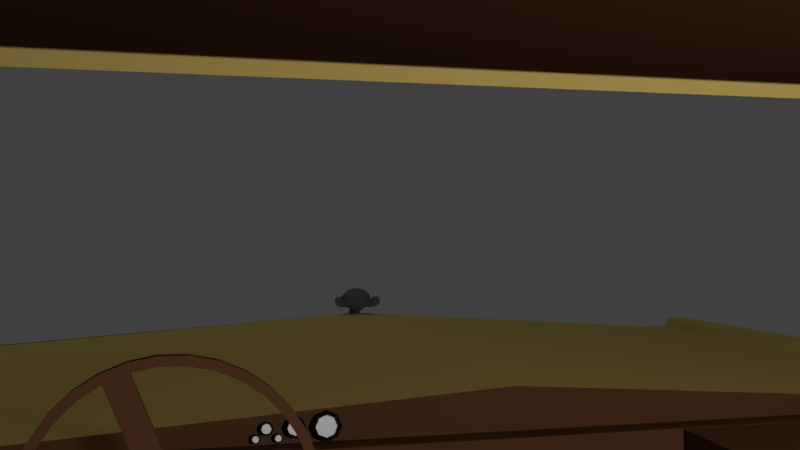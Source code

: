 # Source: car.blend  (saved by Blender 2.79.0; exported with 4.5.12 LTS)
import bpy
from mathutils import Matrix  # noqa: F401  (used for matrix-valued properties, if any)

bpy.ops.wm.read_factory_settings(use_empty=True)
scene = bpy.context.scene
scene.name = 'Scene'

# ---- collections
col_collection_1 = bpy.data.collections.new('Collection 1'); scene.collection.children.link(col_collection_1)

# ---- materials (node trees are filled in below, after node groups)
mat_neatomosquito = bpy.data.materials.new('neatomosquito')
mat_neatomosquito.alpha_threshold = 0.0
mat_neatomosquito.diffuse_color = (0.06125, 0.06125, 0.06125, 1.0)
mat_neatomosquito.roughness = 0.5
mat_coolbeans = bpy.data.materials.new('Coolbeans')
mat_coolbeans.alpha_threshold = 0.0
mat_coolbeans.diffuse_color = (0.09084, 0.09084, 0.09084, 1.0)
mat_coolbeans.roughness = 0.5
mat_yellow = bpy.data.materials.new('yellow')
mat_yellow.alpha_threshold = 0.0
mat_yellow.diffuse_color = (0.4287, 0.3095, 0.08866, 1.0)
mat_yellow.roughness = 0.5
mat_black = bpy.data.materials.new('black')
mat_black.alpha_threshold = 0.0
mat_black.diffuse_color = (0.02315, 0.02315, 0.02315, 1.0)
mat_black.roughness = 0.5
mat_leather = bpy.data.materials.new('Leather')
mat_leather.alpha_threshold = 0.0
mat_leather.diffuse_color = (0.08438, 0.03689, 0.01764, 1.0)
mat_leather.roughness = 0.5
mat_gunmetal = bpy.data.materials.new('gunmetal')
mat_gunmetal.alpha_threshold = 0.0
mat_gunmetal.diffuse_color = (0.09084, 0.09084, 0.09084, 1.0)
mat_gunmetal.roughness = 0.5
mat_white = bpy.data.materials.new('white')
mat_white.alpha_threshold = 0.0
mat_white.roughness = 0.5

# ---- material node trees
mat_neatomosquito.use_nodes = True; mat_neatomosquito.node_tree.nodes.clear()
_N = mat_neatomosquito.node_tree.nodes; _L = mat_neatomosquito.node_tree.links
n0 = _N.new('ShaderNodeOutputMaterial'); n0.name = 'Material Output'; n0.location = (300, 300)
n1 = _N.new('ShaderNodeBsdfDiffuse'); n1.name = 'Diffuse BSDF'; n1.location = (10, 300)
n1.inputs[0].default_value = (0.06072, 0.06072, 0.06072, 1.0)
_L.new(n1.outputs[0], n0.inputs[0])
n0.is_active_output = True
mat_coolbeans.use_nodes = True; mat_coolbeans.node_tree.nodes.clear()
_N = mat_coolbeans.node_tree.nodes; _L = mat_coolbeans.node_tree.links
n0 = _N.new('ShaderNodeOutputMaterial'); n0.name = 'Material Output'; n0.location = (300, 300)
n1 = _N.new('ShaderNodeBsdfDiffuse'); n1.name = 'Diffuse BSDF'; n1.location = (10, 300)
n1.inputs[0].default_value = (0.09084, 0.09084, 0.09084, 1.0)
_L.new(n1.outputs[0], n0.inputs[0])
n0.is_active_output = True
mat_yellow.use_nodes = True; mat_yellow.node_tree.nodes.clear()
_N = mat_yellow.node_tree.nodes; _L = mat_yellow.node_tree.links
n0 = _N.new('ShaderNodeOutputMaterial'); n0.name = 'Material Output'; n0.location = (300, 300)
n1 = _N.new('ShaderNodeBsdfDiffuse'); n1.name = 'Diffuse BSDF'; n1.location = (10, 300)
n1.inputs[0].default_value = (0.4292, 0.3087, 0.08928, 1.0)
_L.new(n1.outputs[0], n0.inputs[0])
n0.is_active_output = True
mat_black.use_nodes = True; mat_black.node_tree.nodes.clear()
_N = mat_black.node_tree.nodes; _L = mat_black.node_tree.links
n0 = _N.new('ShaderNodeOutputMaterial'); n0.name = 'Material Output'; n0.location = (300, 300)
n1 = _N.new('ShaderNodeBsdfAnisotropic'); n1.name = 'Glossy BSDF'; n1.location = (10, 300)
n1.distribution = 'GGX'
n1.inputs[0].default_value = (0.02365, 0.02365, 0.02365, 1.0)
n1.inputs[1].default_value = 1.0
_L.new(n1.outputs[0], n0.inputs[0])
n0.is_active_output = True
mat_leather.use_nodes = True; mat_leather.node_tree.nodes.clear()
_N = mat_leather.node_tree.nodes; _L = mat_leather.node_tree.links
n0 = _N.new('ShaderNodeOutputMaterial'); n0.name = 'Material Output'; n0.location = (300, 300)
n1 = _N.new('ShaderNodeBsdfDiffuse'); n1.name = 'Diffuse BSDF'; n1.location = (10, 300)
n1.inputs[0].default_value = (0.08353, 0.03754, 0.01789, 1.0)
_L.new(n1.outputs[0], n0.inputs[0])
n0.is_active_output = True
mat_gunmetal.use_nodes = True; mat_gunmetal.node_tree.nodes.clear()
_N = mat_gunmetal.node_tree.nodes; _L = mat_gunmetal.node_tree.links
n0 = _N.new('ShaderNodeOutputMaterial'); n0.name = 'Material Output'; n0.location = (300, 300)
n1 = _N.new('ShaderNodeBsdfDiffuse'); n1.name = 'Diffuse BSDF'; n1.location = (10, 300)
n1.inputs[0].default_value = (0.09084, 0.09084, 0.09084, 1.0)
_L.new(n1.outputs[0], n0.inputs[0])
n0.is_active_output = True
mat_white.use_nodes = True; mat_white.node_tree.nodes.clear()
_N = mat_white.node_tree.nodes; _L = mat_white.node_tree.links
n0 = _N.new('ShaderNodeOutputMaterial'); n0.name = 'Material Output'; n0.location = (300, 300)
n1 = _N.new('ShaderNodeBsdfDiffuse'); n1.name = 'Diffuse BSDF'; n1.location = (10, 300)
_L.new(n1.outputs[0], n0.inputs[0])
n0.is_active_output = True

# ---- world
world_world = bpy.data.worlds.new('World'); scene.world = world_world
world_world.color = (0.05088, 0.05088, 0.05088)
world_world.use_sun_shadow = False
world_world.sun_shadow_jitter_overblur = 0.0
world_world.cycles.sampling_method = 'MANUAL'

# ---- cameras
cam_camera = bpy.data.cameras.new('Camera')
cam_camera.clip_end = 100.0
cam_camera.lens = 35.0
cam_camera.sensor_width = 32.0
cam_camera.sensor_height = 18.0
cam_camera.ortho_scale = 7.314
cam_camera.dof.focus_distance = 0.0

# ---- lights
light_point = bpy.data.lights.new('Point', 'POINT')
light_point.transmission_factor = 0.0
light_point.energy = 100.0
light_point.shadow_buffer_clip_start = 0.5
light_point.shadow_soft_size = 0.1
light_point.shadow_maximum_resolution = 0.006
light_point.use_absolute_resolution = True
light_lamp = bpy.data.lights.new('Lamp', 'POINT')
light_lamp.transmission_factor = 0.0
light_lamp.cutoff_distance = 30.0
light_lamp.energy = 100.0
light_lamp.shadow_buffer_clip_start = 1.001
light_lamp.shadow_soft_size = 0.1
light_lamp.shadow_maximum_resolution = 0.006
light_lamp.use_absolute_resolution = True

# ---- meshes
me_cube_002 = bpy.data.meshes.new('Cube.002')
me_cube_002.from_pydata([(-0.3801, -0.3801, -1.76), (-0.3801, -0.3801, 1.76), (-0.3801, 0.3801, -1.76), (-0.3801, 0.3801, 1.76), (0.3801, -0.3801, -1.76), (0.3801, -0.3801, 1.76), (0.3801, 0.3801, -1.76), (0.3801, 0.3801, 1.76)], [], [(0, 1, 3, 2), (2, 3, 7, 6), (6, 7, 5, 4), (4, 5, 1, 0), (2, 6, 4, 0), (7, 3, 1, 5)])
me_cube_002.materials.append(mat_neatomosquito)
me_cube_002.use_remesh_preserve_volume = False
me_cube_002.use_remesh_preserve_attributes = False
me_cube_002.use_mirror_vertex_groups = False
me_cube_002.update()
me_suzanne = bpy.data.meshes.new('Suzanne')
me_suzanne.from_pydata([(0.5278, -0.7656, -0.2154), (-0.3472, -0.7656, -0.2154), (0.5903, -0.6875, -0.2857), (-0.4097, -0.6875, -0.2857), (0.6372, -0.5781, -0.3247), (-0.4565, -0.5781, -0.3247), (0.4419, -0.6172, -0.4029), (-0.2612, -0.6172, -0.4029), (0.4419, -0.7188, -0.3482), (-0.2612, -0.7188, -0.3482), (0.4419, -0.7812, -0.2466), (-0.2612, -0.7812, -0.2466), (0.3638, -0.7969, -0.2154), (-0.1831, -0.7969, -0.2154), (0.2935, -0.7422, -0.2857), (-0.1128, -0.7422, -0.2857), (0.2466, -0.6484, -0.3247), (-0.06591, -0.6484, -0.3247), (0.1685, -0.6562, -0.1372), (0.01221, -0.6562, -0.1372), (0.231, -0.7422, -0.1372), (-0.05029, -0.7422, -0.1372), (0.3325, -0.7969, -0.1372), (-0.1519, -0.7969, -0.1372), (0.3638, -0.7969, -0.05129), (-0.1831, -0.7969, -0.05129), (0.2935, -0.7422, 0.01121), (-0.1128, -0.7422, 0.01121), (0.2466, -0.6484, 0.05808), (-0.06591, -0.6484, 0.05808), (0.4419, -0.6172, 0.1362), (-0.2612, -0.6172, 0.1362), (0.4419, -0.7188, 0.07371), (-0.2612, -0.7188, 0.07371), (0.4419, -0.7812, -0.02004), (-0.2612, -0.7812, -0.02004), (0.5278, -0.7656, -0.05129), (-0.3472, -0.7656, -0.05129), (0.5903, -0.6875, 0.01121), (-0.4097, -0.6875, 0.01121), (0.6372, -0.5781, 0.05808), (-0.4565, -0.5781, 0.05808), (0.7153, -0.5625, -0.1372), (-0.5347, -0.5625, -0.1372), (0.6528, -0.6719, -0.1372), (-0.4722, -0.6719, -0.1372), (0.5591, -0.7578, -0.1372), (-0.3784, -0.7578, -0.1372), (0.5669, -0.7734, -0.1372), (-0.3862, -0.7734, -0.1372), (0.5356, -0.7812, -0.04348), (-0.355, -0.7812, -0.04348), (0.4419, -0.8047, -0.004416), (-0.2612, -0.8047, -0.004416), (0.356, -0.8203, -0.04348), (-0.1753, -0.8203, -0.04348), (0.3169, -0.8203, -0.1372), (-0.1362, -0.8203, -0.1372), (0.356, -0.8203, -0.2232), (-0.1753, -0.8203, -0.2232), (0.4419, -0.8281, -0.1372), (-0.2612, -0.8281, -0.1372), (0.4419, -0.8047, -0.2622), (-0.2612, -0.8047, -0.2622), (0.5356, -0.7812, -0.2232), (-0.355, -0.7812, -0.2232), (0.09034, -0.7422, 0.05027), (0.09034, -0.8203, -0.02785), (0.09034, -0.7344, -1.059), (0.09034, -0.7812, -0.6997), (0.09034, -0.7969, -0.5669), (0.09034, -0.7188, -1.153), (0.09034, -0.6016, 0.02683), (0.09034, -0.5703, 0.1909), (0.09034, 0.5469, 0.519), (0.09034, 0.8516, 0.1831), (0.09034, 0.8281, -0.3091), (0.09034, 0.3516, -0.7622), (0.2935, -0.5625, -0.5669), (-0.1128, -0.5625, -0.5669), (0.4028, -0.5703, -0.8169), (-0.2222, -0.5703, -0.8169), (0.4419, -0.5703, -1.075), (-0.2612, -0.5703, -1.075), (0.4575, -0.5312, -1.27), (-0.2769, -0.5312, -1.27), (0.4185, -0.5234, -1.325), (-0.2378, -0.5234, -1.325), (0.27, -0.5547, -1.348), (-0.08935, -0.5547, -1.348), (0.09034, -0.5781, -1.364), (0.5278, -0.5312, -0.52), (-0.3472, -0.5312, -0.52), (0.7231, -0.5391, -0.4185), (-0.5425, -0.5391, -0.4185), (0.9185, -0.4453, -0.231), (-0.7378, -0.4453, -0.231), (0.9497, -0.5938, 0.05027), (-0.769, -0.5938, 0.05027), (0.8013, -0.625, 0.105), (-0.6206, -0.625, 0.105), (0.5825, -0.6875, 0.2221), (-0.4019, -0.6875, 0.2221), (0.4106, -0.7344, 0.3784), (-0.23, -0.7344, 0.3784), (0.2466, -0.7578, 0.3393), (-0.06591, -0.7578, 0.3393), (0.1528, -0.75, 0.1128), (0.02784, -0.75, 0.1128), (0.2544, -0.7734, 0.03465), (-0.07373, -0.7734, 0.03465), (0.2153, -0.7656, -0.07473), (-0.03466, -0.7656, -0.07473), (0.2935, -0.7422, -0.2857), (-0.1128, -0.7422, -0.2857), (0.4653, -0.7031, -0.3638), (-0.2847, -0.7031, -0.3638), (0.5825, -0.6719, -0.3169), (-0.4019, -0.6719, -0.3169), (0.7153, -0.6484, -0.1919), (-0.5347, -0.6484, -0.1919), (0.731, -0.6484, -0.08254), (-0.5503, -0.6484, -0.08254), (0.6919, -0.6641, -0.004416), (-0.5112, -0.6641, -0.004416), (0.52, -0.7188, 0.05808), (-0.3394, -0.7188, 0.05808), (0.3403, -0.7578, 0.08933), (-0.1597, -0.7578, 0.08933), (0.09034, -0.7344, -1.145), (0.1997, -0.7344, -1.098), (-0.01904, -0.7344, -1.098), (0.2075, -0.7109, -1.215), (-0.02685, -0.7109, -1.215), (0.1528, -0.6953, -1.262), (0.02784, -0.6953, -1.262), (0.09034, -0.6875, -1.27), (0.09034, -0.75, -0.5747), (0.09034, -0.7422, -0.52), (0.1919, -0.7422, -0.5279), (-0.01123, -0.7422, -0.5279), (0.2153, -0.75, -0.606), (-0.03466, -0.75, -0.606), (0.1763, -0.7422, -0.6685), (0.0044, -0.7422, -0.6685), (0.4888, -0.6719, -0.4263), (-0.3081, -0.6719, -0.4263), (0.7075, -0.625, -0.3247), (-0.5269, -0.625, -0.3247), (0.8169, -0.6016, -0.1763), (-0.6362, -0.6016, -0.1763), (0.8325, -0.6562, -0.004416), (-0.6519, -0.6562, -0.004416), (0.7778, -0.7266, 0.03465), (-0.5972, -0.7266, 0.03465), (0.5278, -0.7969, 0.1675), (-0.3472, -0.7969, 0.1675), (0.4028, -0.8359, 0.2612), (-0.2222, -0.8359, 0.2612), (0.2935, -0.8516, 0.2378), (-0.1128, -0.8516, 0.2378), (0.1919, -0.8438, 0.05027), (-0.01123, -0.8438, 0.05027), (0.2153, -0.8125, -0.481), (-0.03466, -0.8125, -0.481), (0.3013, -0.7109, -0.8247), (-0.1206, -0.7109, -0.8247), (0.3403, -0.6875, -1.083), (-0.1597, -0.6875, -1.083), (0.356, -0.6641, -1.2), (-0.1753, -0.6641, -1.2), (0.3247, -0.6328, -1.293), (-0.144, -0.6328, -1.293), (0.2544, -0.6328, -1.309), (-0.07373, -0.6328, -1.309), (0.09034, -0.6406, -1.325), (0.09034, -0.7266, -0.3325), (0.09034, -0.7656, -0.1685), (0.4185, -0.7422, 0.09715), (-0.2378, -0.7422, 0.09715), (0.2544, -0.75, -0.2388), (-0.07373, -0.75, -0.2388), (0.2231, -0.7578, -0.1685), (-0.04248, -0.7578, -0.1685), (0.2075, -0.7344, -1.067), (-0.02685, -0.7344, -1.067), (0.1685, -0.75, -0.8247), (0.01221, -0.75, -0.8247), (0.09034, -0.75, -0.8247), (0.09034, -0.7422, -0.7075), (0.1841, -0.7812, -0.6529), (-0.003413, -0.7812, -0.6529), (0.2231, -0.7969, -0.606), (-0.04248, -0.7969, -0.606), (0.1997, -0.7812, -0.5122), (-0.01904, -0.7812, -0.5122), (0.1294, -0.7812, -0.5044), (0.05127, -0.7812, -0.5044), (0.09034, -0.8281, -0.5825), (0.1372, -0.8125, -0.5279), (0.04346, -0.8125, -0.5279), (0.1841, -0.8125, -0.5357), (-0.003413, -0.8125, -0.5357), (0.1997, -0.8281, -0.606), (-0.01904, -0.8281, -0.606), (0.1685, -0.8047, -0.6294), (0.01221, -0.8047, -0.6294), (0.09034, -0.8047, -0.6685), (0.3481, -0.5547, -0.6919), (-0.1675, -0.5547, -0.6919), (0.2544, -0.7109, -0.6216), (-0.07373, -0.7109, -0.6216), (0.27, -0.7109, -0.6919), (-0.08935, -0.7109, -0.6919), (0.3247, -0.5547, -0.6294), (-0.144, -0.5547, -0.6294), (0.09034, -0.6875, -1.254), (0.1372, -0.6875, -1.247), (0.04346, -0.6875, -1.247), (0.1841, -0.7109, -1.2), (-0.003413, -0.7109, -1.2), (0.1841, -0.7266, -1.122), (-0.003413, -0.7266, -1.122), (0.09034, -0.6562, -1.161), (0.1841, -0.6641, -1.129), (-0.003413, -0.6641, -1.129), (0.1841, -0.6406, -1.192), (-0.003413, -0.6406, -1.192), (0.1372, -0.6328, -1.231), (0.04346, -0.6328, -1.231), (0.09034, -0.6328, -1.239), (0.2622, -0.7812, -0.1607), (-0.08154, -0.7812, -0.1607), (0.2778, -0.7734, -0.2232), (-0.09716, -0.7734, -0.2232), (0.4263, -0.7578, 0.05027), (-0.2456, -0.7578, 0.05027), (0.3638, -0.7734, 0.04246), (-0.1831, -0.7734, 0.04246), (0.5122, -0.7734, 0.01902), (-0.3315, -0.7734, 0.01902), (0.6528, -0.6953, -0.02785), (-0.4722, -0.6953, -0.02785), (0.6763, -0.6875, -0.09035), (-0.4956, -0.6875, -0.09035), (0.6685, -0.6797, -0.1841), (-0.4878, -0.6797, -0.1841), (0.5669, -0.7188, -0.2779), (-0.3862, -0.7188, -0.2779), (0.4653, -0.7422, -0.3169), (-0.2847, -0.7422, -0.3169), (0.3169, -0.7812, -0.27), (-0.1362, -0.7812, -0.27), (0.27, -0.7812, -0.08254), (-0.08935, -0.7812, -0.08254), (0.3013, -0.7812, -0.004416), (-0.1206, -0.7812, -0.004416), (0.3247, -0.7578, -0.02004), (-0.144, -0.7578, -0.02004), (0.2856, -0.7578, -0.08254), (-0.105, -0.7578, -0.08254), (0.3325, -0.7578, -0.2544), (-0.1519, -0.7578, -0.2544), (0.4653, -0.7266, -0.2935), (-0.2847, -0.7266, -0.2935), (0.5513, -0.7031, -0.2622), (-0.3706, -0.7031, -0.2622), (0.6372, -0.6719, -0.1685), (-0.4565, -0.6719, -0.1685), (0.645, -0.6719, -0.09817), (-0.4644, -0.6719, -0.09817), (0.6216, -0.6797, -0.04348), (-0.4409, -0.6797, -0.04348), (0.5044, -0.75, 0.01121), (-0.3237, -0.75, 0.01121), (0.3716, -0.7656, 0.01902), (-0.1909, -0.7656, 0.01902), (0.4263, -0.75, 0.02683), (-0.2456, -0.75, 0.02683), (0.2935, -0.75, -0.2075), (-0.1128, -0.75, -0.2075), (0.2856, -0.75, -0.1529), (-0.105, -0.75, -0.1529), (0.1997, -0.6094, 0.08152), (-0.01904, -0.6094, 0.08152), (0.2856, -0.6172, 0.2846), (-0.105, -0.6172, 0.2846), (0.4263, -0.5938, 0.3081), (-0.2456, -0.5938, 0.3081), (0.5747, -0.5547, 0.1753), (-0.394, -0.5547, 0.1753), (0.77, -0.4922, 0.07371), (-0.5894, -0.4922, 0.07371), (0.8872, -0.4609, 0.02683), (-0.7065, -0.4609, 0.02683), (0.8638, -0.375, -0.2154), (-0.6831, -0.375, -0.2154), (0.6919, -0.4141, -0.3794), (-0.5112, -0.4141, -0.3794), (0.5278, -0.4688, -0.4732), (-0.3472, -0.4688, -0.4732), (0.09034, -0.2891, 0.519), (0.09034, 0.07813, 0.605), (0.09034, 0.6719, -0.5747), (0.09034, -0.1875, -0.8404), (0.09034, -0.4609, -1.356), (0.09034, -0.3438, -1.184), (0.09034, -0.3203, -0.9497), (0.09034, -0.2812, -0.8638), (0.9419, -0.05469, -0.145), (-0.7612, -0.05469, -0.145), (0.9497, 0.04688, -0.0591), (-0.769, 0.04688, -0.0591), (0.8638, 0.4375, -0.1138), (-0.6831, 0.4375, -0.1138), (0.5513, 0.7031, 0.05808), (-0.3706, 0.7031, 0.05808), (0.8247, -0.07031, -0.4263), (-0.644, -0.07031, -0.4263), (0.6841, 0.1641, -0.5044), (-0.5034, 0.1641, -0.5044), (0.731, 0.4297, -0.3872), (-0.5503, 0.4297, -0.3872), (0.4263, 0.6641, -0.3247), (-0.2456, 0.6641, -0.3247), (0.3247, -0.4062, -0.731), (-0.144, -0.4062, -0.731), (0.27, -0.2578, -0.7935), (-0.08935, -0.2578, -0.7935), (0.3794, -0.3828, -1.09), (-0.1987, -0.3828, -1.09), (0.3403, -0.3906, -0.8794), (-0.1597, -0.3906, -0.8794), (0.4185, -0.3984, -1.293), (-0.2378, -0.3984, -1.293), (0.231, -0.3672, -1.137), (-0.05029, -0.3672, -1.137), (0.2153, -0.3594, -0.9185), (-0.03466, -0.3594, -0.9185), (0.2544, -0.4375, -1.325), (-0.07373, -0.4375, -1.325), (0.3091, -0.4297, -0.6607), (-0.1284, -0.4297, -0.6607), (0.3013, -0.4688, -0.606), (-0.1206, -0.4688, -0.606), (0.2935, -0.5, -0.5513), (-0.1128, -0.5, -0.5513), (0.3013, -0.1641, -0.77), (-0.1206, -0.1641, -0.77), (0.3872, 0.2656, -0.6919), (-0.2065, 0.2656, -0.6919), (0.4341, 0.5391, -0.5279), (-0.2534, 0.5391, -0.5279), (0.5435, 0.3828, 0.4878), (-0.3628, 0.3828, 0.4878), (0.5435, 0.07031, 0.5503), (-0.3628, 0.07031, 0.5503), (0.5435, -0.2344, 0.4721), (-0.3628, -0.2344, 0.4721), (0.5513, -0.4297, 0.144), (-0.3706, -0.4297, 0.144), (0.8169, -0.3359, 0.02683), (-0.6362, -0.3359, 0.02683), (0.7231, -0.2812, 0.07371), (-0.5425, -0.2812, 0.07371), (0.731, -0.05469, 0.3237), (-0.5503, -0.05469, 0.3237), (0.8872, -0.125, 0.1831), (-0.7065, -0.125, 0.1831), (0.8872, 0.1172, 0.2378), (-0.7065, 0.1172, 0.2378), (0.731, 0.1953, 0.3706), (-0.5503, 0.1953, 0.3706), (0.731, 0.4453, 0.3003), (-0.5503, 0.4453, 0.3003), (0.8872, 0.3594, 0.1596), (-0.7065, 0.3594, 0.1596), (0.7075, 0.5859, -0.05129), (-0.5269, 0.5859, -0.05129), (0.5747, 0.5469, -0.356), (-0.394, 0.5469, -0.356), (0.9106, 0.2031, -0.05129), (-0.73, 0.2031, -0.05129), (0.4966, -0.1484, -0.5513), (-0.3159, -0.1484, -0.5513), (0.52, 0.2109, -0.5747), (-0.3394, 0.2109, -0.5747), (0.981, 0.2344, 0.02683), (-0.8003, 0.2344, 0.02683), (0.8638, 0.125, -0.52), (-0.6831, 0.125, -0.52), (1.129, 0.3281, -0.481), (-0.9487, 0.3281, -0.481), (1.372, 0.4297, -0.3247), (-1.191, 0.4297, -0.3247), (1.442, 0.4219, -0.0591), (-1.261, 0.4219, -0.0591), (1.325, 0.4219, 0.1284), (-1.144, 0.4219, 0.1284), (1.114, 0.3125, 0.09715), (-0.9331, 0.3125, 0.09715), (1.106, 0.2891, 0.03465), (-0.9253, 0.2891, 0.03465), (1.278, 0.3906, 0.05808), (-1.097, 0.3906, 0.05808), (1.356, 0.4062, -0.09035), (-1.175, 0.4062, -0.09035), (1.301, 0.4062, -0.3013), (-1.121, 0.4062, -0.3013), (1.122, 0.3047, -0.4185), (-0.9409, 0.3047, -0.4185), (0.9185, 0.1328, -0.4497), (-0.7378, 0.1328, -0.4497), (1.012, 0.2188, -0.02004), (-0.8315, 0.2188, -0.02004), (1.036, 0.2891, -0.07473), (-0.855, 0.2891, -0.07473), (0.9731, 0.2109, -0.4029), (-0.7925, 0.2109, -0.4029), (1.129, 0.3672, -0.3794), (-0.9487, 0.3672, -0.3794), (1.278, 0.4453, -0.2857), (-1.097, 0.4453, -0.2857), (1.325, 0.4453, -0.1294), (-1.144, 0.4453, -0.1294), (1.262, 0.4375, -0.02004), (-1.082, 0.4375, -0.02004), (1.114, 0.3594, -0.03567), (-0.9331, 0.3594, -0.03567), (0.9341, 0.2109, -0.09035), (-0.7534, 0.2109, -0.09035), (0.9263, 0.2734, -0.2075), (-0.7456, 0.2734, -0.2075), (0.8481, 0.2734, -0.2857), (-0.6675, 0.2734, -0.2857), (0.9106, 0.2734, -0.2935), (-0.73, 0.2734, -0.2935), (0.9341, 0.2734, -0.3638), (-0.7534, 0.2734, -0.3638), (0.9028, 0.2734, -0.395), (-0.7222, 0.2734, -0.395), (0.8169, 0.07031, -0.3794), (-0.6362, 0.07031, -0.3794), (0.8091, 0.1719, -0.4029), (-0.6284, 0.1719, -0.4029), (0.8091, 0.1875, -0.3404), (-0.6284, 0.1875, -0.3404), (0.8872, 0.2109, -0.1763), (-0.7065, 0.2109, -0.1763), (0.981, 0.2656, -0.1372), (-0.8003, 0.2656, -0.1372), (0.981, 0.3203, -0.145), (-0.8003, 0.3203, -0.145), (0.9028, 0.3203, -0.395), (-0.7222, 0.3203, -0.395), (0.9419, 0.3203, -0.3638), (-0.7612, 0.3203, -0.3638), (0.9185, 0.3203, -0.3013), (-0.7378, 0.3203, -0.3013), (0.856, 0.3203, -0.2857), (-0.6753, 0.3203, -0.2857), (0.9341, 0.3203, -0.2075), (-0.7534, 0.3203, -0.2075), (1.129, 0.4141, -0.05129), (-0.9487, 0.4141, -0.05129), (1.278, 0.4844, -0.03567), (-1.097, 0.4844, -0.03567), (1.348, 0.4922, -0.1372), (-1.167, 0.4922, -0.1372), (1.301, 0.4844, -0.2935), (-1.121, 0.4844, -0.2935), (1.137, 0.4219, -0.3794), (-0.9565, 0.4219, -0.3794), (0.9731, 0.2656, -0.395), (-0.7925, 0.2656, -0.395), (1.043, 0.3438, -0.09035), (-0.8628, 0.3438, -0.09035), (0.981, 0.3281, -0.27), (-0.8003, 0.3281, -0.27), (1.028, 0.3359, -0.3169), (-0.8472, 0.3359, -0.3169), (1.09, 0.3672, -0.2544), (-0.9097, 0.3672, -0.2544), (1.051, 0.3516, -0.2075), (-0.8706, 0.3516, -0.2075), (1.106, 0.375, -0.145), (-0.9253, 0.375, -0.145), (1.145, 0.3828, -0.1919), (-0.9644, 0.3828, -0.1919), (1.2, 0.3906, -0.1685), (-1.019, 0.3906, -0.1685), (1.176, 0.3906, -0.106), (-0.9956, 0.3906, -0.106), (1.114, 0.4844, 0.05808), (-0.9331, 0.4844, 0.05808), (1.34, 0.5469, 0.08933), (-1.16, 0.5469, 0.08933), (1.458, 0.5, -0.08254), (-1.277, 0.5, -0.08254), (1.403, 0.5312, -0.3247), (-1.222, 0.5312, -0.3247), (1.129, 0.4922, -0.4654), (-0.9487, 0.4922, -0.4654), (0.8794, 0.3281, -0.5044), (-0.6987, 0.3281, -0.5044), (0.9497, 0.3828, 0.003396), (-0.769, 0.3828, 0.003396)], [], [(46, 0, 2, 44), (3, 1, 47, 45), (44, 2, 4, 42), (5, 3, 45, 43), (2, 8, 6, 4), (7, 9, 3, 5), (0, 10, 8, 2), (9, 11, 1, 3), (10, 12, 14, 8), (15, 13, 11, 9), (8, 14, 16, 6), (17, 15, 9, 7), (14, 20, 18, 16), (19, 21, 15, 17), (12, 22, 20, 14), (21, 23, 13, 15), (22, 24, 26, 20), (27, 25, 23, 21), (20, 26, 28, 18), (29, 27, 21, 19), (26, 32, 30, 28), (31, 33, 27, 29), (24, 34, 32, 26), (33, 35, 25, 27), (34, 36, 38, 32), (39, 37, 35, 33), (32, 38, 40, 30), (41, 39, 33, 31), (38, 44, 42, 40), (43, 45, 39, 41), (36, 46, 44, 38), (45, 47, 37, 39), (46, 36, 50, 48), (51, 37, 47, 49), (36, 34, 52, 50), (53, 35, 37, 51), (34, 24, 54, 52), (55, 25, 35, 53), (24, 22, 56, 54), (57, 23, 25, 55), (22, 12, 58, 56), (59, 13, 23, 57), (12, 10, 62, 58), (63, 11, 13, 59), (10, 0, 64, 62), (65, 1, 11, 63), (0, 46, 48, 64), (49, 47, 1, 65), (60, 64, 48), (49, 65, 61), (62, 64, 60), (61, 65, 63), (60, 58, 62), (63, 59, 61), (60, 56, 58), (59, 57, 61), (60, 54, 56), (57, 55, 61), (60, 52, 54), (55, 53, 61), (60, 50, 52), (53, 51, 61), (60, 48, 50), (51, 49, 61), (88, 173, 175, 90), (175, 174, 89, 90), (86, 171, 173, 88), (174, 172, 87, 89), (84, 169, 171, 86), (172, 170, 85, 87), (82, 167, 169, 84), (170, 168, 83, 85), (80, 165, 167, 82), (168, 166, 81, 83), (78, 91, 145, 163), (146, 92, 79, 164), (91, 93, 147, 145), (148, 94, 92, 146), (93, 95, 149, 147), (150, 96, 94, 148), (95, 97, 151, 149), (152, 98, 96, 150), (97, 99, 153, 151), (154, 100, 98, 152), (99, 101, 155, 153), (156, 102, 100, 154), (101, 103, 157, 155), (158, 104, 102, 156), (103, 105, 159, 157), (160, 106, 104, 158), (105, 107, 161, 159), (162, 108, 106, 160), (107, 66, 67, 161), (67, 66, 108, 162), (109, 127, 159, 161), (160, 128, 110, 162), (127, 178, 157, 159), (158, 179, 128, 160), (125, 155, 157, 178), (158, 156, 126, 179), (123, 153, 155, 125), (156, 154, 124, 126), (121, 151, 153, 123), (154, 152, 122, 124), (119, 149, 151, 121), (152, 150, 120, 122), (117, 147, 149, 119), (150, 148, 118, 120), (115, 145, 147, 117), (148, 146, 116, 118), (113, 163, 145, 115), (146, 164, 114, 116), (113, 180, 176, 163), (176, 181, 114, 164), (109, 161, 67, 111), (67, 162, 110, 112), (111, 67, 177, 182), (177, 67, 112, 183), (176, 180, 182, 177), (183, 181, 176, 177), (134, 136, 175, 173), (175, 136, 135, 174), (132, 134, 173, 171), (174, 135, 133, 172), (130, 132, 171, 169), (172, 133, 131, 170), (165, 186, 184, 167), (185, 187, 166, 168), (130, 169, 167, 184), (168, 170, 131, 185), (143, 189, 188, 186), (188, 189, 144, 187), (184, 186, 188, 68), (188, 187, 185, 68), (129, 130, 184, 68), (185, 131, 129, 68), (141, 192, 190, 143), (191, 193, 142, 144), (139, 194, 192, 141), (193, 195, 140, 142), (138, 196, 194, 139), (195, 197, 138, 140), (137, 70, 196, 138), (197, 70, 137, 138), (189, 143, 190, 69), (191, 144, 189, 69), (69, 190, 205, 207), (206, 191, 69, 207), (70, 198, 199, 196), (200, 198, 70, 197), (196, 199, 201, 194), (202, 200, 197, 195), (194, 201, 203, 192), (204, 202, 195, 193), (192, 203, 205, 190), (206, 204, 193, 191), (198, 203, 201, 199), (202, 204, 198, 200), (198, 207, 205, 203), (206, 207, 198, 204), (138, 139, 163, 176), (164, 140, 138, 176), (139, 141, 210, 163), (211, 142, 140, 164), (141, 143, 212, 210), (213, 144, 142, 211), (143, 186, 165, 212), (166, 187, 144, 213), (80, 208, 212, 165), (213, 209, 81, 166), (208, 214, 210, 212), (211, 215, 209, 213), (78, 163, 210, 214), (211, 164, 79, 215), (130, 129, 71, 221), (71, 129, 131, 222), (132, 130, 221, 219), (222, 131, 133, 220), (134, 132, 219, 217), (220, 133, 135, 218), (136, 134, 217, 216), (218, 135, 136, 216), (216, 217, 228, 230), (229, 218, 216, 230), (217, 219, 226, 228), (227, 220, 218, 229), (219, 221, 224, 226), (225, 222, 220, 227), (221, 71, 223, 224), (223, 71, 222, 225), (223, 230, 228, 224), (229, 230, 223, 225), (224, 228, 226), (227, 229, 225), (182, 180, 233, 231), (234, 181, 183, 232), (111, 182, 231, 253), (232, 183, 112, 254), (109, 111, 253, 255), (254, 112, 110, 256), (180, 113, 251, 233), (252, 114, 181, 234), (113, 115, 249, 251), (250, 116, 114, 252), (115, 117, 247, 249), (248, 118, 116, 250), (117, 119, 245, 247), (246, 120, 118, 248), (119, 121, 243, 245), (244, 122, 120, 246), (121, 123, 241, 243), (242, 124, 122, 244), (123, 125, 239, 241), (240, 126, 124, 242), (125, 178, 235, 239), (236, 179, 126, 240), (178, 127, 237, 235), (238, 128, 179, 236), (127, 109, 255, 237), (256, 110, 128, 238), (237, 255, 257, 275), (258, 256, 238, 276), (235, 237, 275, 277), (276, 238, 236, 278), (239, 235, 277, 273), (278, 236, 240, 274), (241, 239, 273, 271), (274, 240, 242, 272), (243, 241, 271, 269), (272, 242, 244, 270), (245, 243, 269, 267), (270, 244, 246, 268), (247, 245, 267, 265), (268, 246, 248, 266), (249, 247, 265, 263), (266, 248, 250, 264), (251, 249, 263, 261), (264, 250, 252, 262), (233, 251, 261, 279), (262, 252, 234, 280), (255, 253, 259, 257), (260, 254, 256, 258), (253, 231, 281, 259), (282, 232, 254, 260), (231, 233, 279, 281), (280, 234, 232, 282), (66, 107, 283, 72), (284, 108, 66, 72), (107, 105, 285, 283), (286, 106, 108, 284), (105, 103, 287, 285), (288, 104, 106, 286), (103, 101, 289, 287), (290, 102, 104, 288), (101, 99, 291, 289), (292, 100, 102, 290), (99, 97, 293, 291), (294, 98, 100, 292), (97, 95, 295, 293), (296, 96, 98, 294), (95, 93, 297, 295), (298, 94, 96, 296), (93, 91, 299, 297), (300, 92, 94, 298), (307, 308, 327, 337), (328, 308, 307, 338), (306, 307, 337, 335), (338, 307, 306, 336), (305, 306, 335, 339), (336, 306, 305, 340), (88, 90, 305, 339), (305, 90, 89, 340), (86, 88, 339, 333), (340, 89, 87, 334), (84, 86, 333, 329), (334, 87, 85, 330), (82, 84, 329, 331), (330, 85, 83, 332), (329, 335, 337, 331), (338, 336, 330, 332), (329, 333, 339, 335), (340, 334, 330, 336), (325, 331, 337, 327), (338, 332, 326, 328), (80, 82, 331, 325), (332, 83, 81, 326), (208, 341, 343, 214), (344, 342, 209, 215), (80, 325, 341, 208), (342, 326, 81, 209), (78, 214, 343, 345), (344, 215, 79, 346), (78, 345, 299, 91), (300, 346, 79, 92), (76, 323, 351, 303), (352, 324, 76, 303), (303, 351, 349, 77), (350, 352, 303, 77), (77, 349, 347, 304), (348, 350, 77, 304), (304, 347, 327, 308), (328, 348, 304, 308), (325, 327, 347, 341), (348, 328, 326, 342), (295, 297, 317, 309), (318, 298, 296, 310), (75, 315, 323, 76), (324, 316, 75, 76), (301, 357, 355, 302), (356, 358, 301, 302), (302, 355, 353, 74), (354, 356, 302, 74), (74, 353, 315, 75), (316, 354, 74, 75), (291, 293, 361, 363), (362, 294, 292, 364), (363, 361, 367, 365), (368, 362, 364, 366), (365, 367, 369, 371), (370, 368, 366, 372), (371, 369, 375, 373), (376, 370, 372, 374), (313, 377, 373, 375), (374, 378, 314, 376), (315, 353, 373, 377), (374, 354, 316, 378), (353, 355, 371, 373), (372, 356, 354, 374), (355, 357, 365, 371), (366, 358, 356, 372), (357, 359, 363, 365), (364, 360, 358, 366), (289, 291, 363, 359), (364, 292, 290, 360), (73, 359, 357, 301), (358, 360, 73, 301), (283, 285, 287, 289), (288, 286, 284, 290), (283, 289, 359, 73), (360, 290, 284, 73), (72, 283, 73), (73, 284, 72), (293, 295, 309, 361), (310, 296, 294, 362), (309, 311, 367, 361), (368, 312, 310, 362), (311, 381, 369, 367), (370, 382, 312, 368), (313, 375, 369, 381), (370, 376, 314, 382), (347, 349, 385, 383), (386, 350, 348, 384), (317, 383, 385, 319), (386, 384, 318, 320), (297, 299, 383, 317), (384, 300, 298, 318), (299, 343, 341, 383), (342, 344, 300, 384), (341, 347, 383), (384, 348, 342), (299, 345, 343), (344, 346, 300), (313, 321, 379, 377), (380, 322, 314, 378), (315, 377, 379, 323), (380, 378, 316, 324), (319, 385, 379, 321), (380, 386, 320, 322), (349, 351, 379, 385), (380, 352, 350, 386), (323, 379, 351), (352, 380, 324), (399, 387, 413, 401), (414, 388, 400, 402), (399, 401, 403, 397), (404, 402, 400, 398), (397, 403, 405, 395), (406, 404, 398, 396), (395, 405, 407, 393), (408, 406, 396, 394), (393, 407, 409, 391), (410, 408, 394, 392), (391, 409, 411, 389), (412, 410, 392, 390), (409, 419, 417, 411), (418, 420, 410, 412), (407, 421, 419, 409), (420, 422, 408, 410), (405, 423, 421, 407), (422, 424, 406, 408), (403, 425, 423, 405), (424, 426, 404, 406), (401, 427, 425, 403), (426, 428, 402, 404), (401, 413, 415, 427), (416, 414, 402, 428), (317, 319, 443, 441), (444, 320, 318, 442), (319, 389, 411, 443), (412, 390, 320, 444), (309, 317, 441, 311), (442, 318, 310, 312), (381, 429, 413, 387), (414, 430, 382, 388), (411, 417, 439, 443), (440, 418, 412, 444), (437, 445, 443, 439), (444, 446, 438, 440), (433, 445, 437, 435), (438, 446, 434, 436), (431, 447, 445, 433), (446, 448, 432, 434), (429, 447, 431, 449), (432, 448, 430, 450), (413, 429, 449, 415), (450, 430, 414, 416), (311, 447, 429, 381), (430, 448, 312, 382), (311, 441, 445, 447), (446, 442, 312, 448), (441, 443, 445), (446, 444, 442), (415, 449, 451, 475), (452, 450, 416, 476), (449, 431, 461, 451), (462, 432, 450, 452), (431, 433, 459, 461), (460, 434, 432, 462), (433, 435, 457, 459), (458, 436, 434, 460), (435, 437, 455, 457), (456, 438, 436, 458), (437, 439, 453, 455), (454, 440, 438, 456), (439, 417, 473, 453), (474, 418, 440, 454), (427, 415, 475, 463), (476, 416, 428, 464), (425, 427, 463, 465), (464, 428, 426, 466), (423, 425, 465, 467), (466, 426, 424, 468), (421, 423, 467, 469), (468, 424, 422, 470), (419, 421, 469, 471), (470, 422, 420, 472), (417, 419, 471, 473), (472, 420, 418, 474), (457, 455, 479, 477), (480, 456, 458, 478), (477, 479, 481, 483), (482, 480, 478, 484), (483, 481, 487, 485), (488, 482, 484, 486), (485, 487, 489, 491), (490, 488, 486, 492), (463, 475, 485, 491), (486, 476, 464, 492), (451, 483, 485, 475), (486, 484, 452, 476), (451, 461, 477, 483), (478, 462, 452, 484), (457, 477, 461, 459), (462, 478, 458, 460), (453, 473, 479, 455), (480, 474, 454, 456), (471, 481, 479, 473), (480, 482, 472, 474), (469, 487, 481, 471), (482, 488, 470, 472), (467, 489, 487, 469), (488, 490, 468, 470), (465, 491, 489, 467), (490, 492, 466, 468), (463, 491, 465), (466, 492, 464), (391, 389, 503, 501), (504, 390, 392, 502), (393, 391, 501, 499), (502, 392, 394, 500), (395, 393, 499, 497), (500, 394, 396, 498), (397, 395, 497, 495), (498, 396, 398, 496), (399, 397, 495, 493), (496, 398, 400, 494), (387, 399, 493, 505), (494, 400, 388, 506), (493, 501, 503, 505), (504, 502, 494, 506), (493, 495, 499, 501), (500, 496, 494, 502), (495, 497, 499), (500, 498, 496), (313, 381, 387, 505), (388, 382, 314, 506), (313, 505, 503, 321), (504, 506, 314, 322), (319, 321, 503, 389), (504, 322, 320, 390)])
me_suzanne.materials.append(mat_coolbeans)
me_suzanne.use_remesh_preserve_volume = False
me_suzanne.use_remesh_preserve_attributes = False
me_suzanne.use_mirror_vertex_groups = False
me_suzanne.update()
me_cube_001 = bpy.data.meshes.new('Cube.001')
me_cube_001.from_pydata([(-1.0, -1.0, -1.0), (-1.0, -1.0, 1.0), (-1.0, 1.0, -1.0), (-1.0, 1.0, 1.0), (1.0, -1.0, -1.0), (1.0, -1.0, 1.0), (1.0, 1.0, -1.0), (1.0, 1.0, 1.0), (-0.9317, -0.9317, 1.0), (-0.9317, 0.9317, 1.0), (0.9317, 0.9317, 1.0), (0.9317, -0.9317, 1.0), (-0.9317, -0.9307, 0.998), (-0.9317, 0.9312, 0.9922), (0.9317, 0.9312, 0.9922), (0.9317, -0.9307, 0.998), (-1.0, 0.0, -1.0), (-1.0, 0.0, 1.0), (1.0, 0.0, -1.0), (1.0, 0.0, 1.0), (-0.9317, 0.0, 1.0), (0.9317, 0.0, 1.0), (-0.9317, -0.0004392, 1.374), (0.9317, -0.0004392, 1.374), (-1.507, 1.0, 3.699), (-1.439, 0.9317, 3.699), (-1.507, -1.0, 3.699), (-1.439, -0.9317, 3.699), (-0.9798, -0.9798, -0.9798), (-0.9966, -0.9716, 0.9799), (-0.9798, 0.9798, -0.9798), (-0.9966, 0.9716, 0.9799), (0.9798, -0.9798, -0.9798), (0.9798, -0.9798, 0.9798), (0.9798, 0.9798, -0.9798), (0.9798, 0.9798, 0.9798), (-0.9305, -0.9347, 0.9652), (-0.9278, 0.936, 0.9655), (0.9217, 0.9421, 0.9681), (0.9248, -0.9404, 0.9668), (-0.9114, -0.9411, 0.9715), (-0.912, 0.9465, 0.9677), (0.912, 0.9465, 0.9677), (0.9114, -0.9411, 0.9715), (-0.9753, 0.0, -0.9753), (-0.9753, 0.0, 0.9753), (0.9753, 0.0, -0.9753), (0.9753, 0.0, 0.9753), (-0.9069, 0.0, 0.9753), (0.9069, 0.0, 0.9753), (-0.9096, -0.0005044, 1.347), (0.9096, -0.0005044, 1.347), (-1.526, 0.981, 3.676), (-1.452, 0.9185, 3.669), (-1.526, -0.981, 3.676), (-1.452, -0.9185, 3.669), (-2.971, 0.981, 3.676), (-2.952, 1.448e-08, 3.664), (-2.884, -0.9317, 3.699), (-2.952, -1.0, 3.699), (-2.884, 0.9317, 3.699), (-2.884, 1.448e-08, 3.699), (-2.952, 1.0, 3.699), (-2.952, 1.448e-08, 3.699), (-1.556, 0.3395, 1.495), (-1.556, 0.3489, 1.634), (-1.556, 0.3627, 1.76), (-1.556, 0.3804, 1.867), (-1.556, 0.4012, 1.951), (-1.556, 0.4244, 2.01), (-1.556, 0.449, 2.04), (-1.556, 0.4742, 2.042), (-1.556, 0.499, 2.014), (-1.556, 0.5224, 1.958), (-1.556, 0.5435, 1.876), (-1.556, 0.5614, 1.771), (-1.556, 0.5756, 1.647), (-1.556, 0.5855, 1.509), (-1.556, 0.5906, 1.362), (-1.556, 0.5909, 1.212), (-1.556, 0.5862, 1.065), (-1.556, 0.5767, 0.9261), (-1.556, 0.5629, 0.8008), (-1.556, 0.5453, 0.6938), (-1.556, 0.5245, 0.6094), (-1.556, 0.5013, 0.5508), (-1.556, 0.4766, 0.5202), (-1.556, 0.4514, 0.5188), (-1.556, 0.4267, 0.5467), (-1.556, 0.4033, 0.6028), (-1.556, 0.3822, 0.6849), (-1.556, 0.3642, 0.7898), (-1.556, 0.35, 0.9137), (-1.556, 0.3402, 1.052), (-1.556, 0.335, 1.198), (-1.556, 0.3348, 1.348), (-1.575, 0.3395, 1.495), (-1.575, 0.3489, 1.634), (-1.575, 0.3627, 1.76), (-1.575, 0.3804, 1.867), (-1.575, 0.4012, 1.951), (-1.575, 0.4244, 2.01), (-1.575, 0.449, 2.04), (-1.575, 0.4742, 2.042), (-1.575, 0.499, 2.014), (-1.575, 0.5224, 1.958), (-1.575, 0.5435, 1.876), (-1.575, 0.5614, 1.771), (-1.575, 0.5756, 1.647), (-1.575, 0.5855, 1.509), (-1.575, 0.5906, 1.362), (-1.575, 0.5909, 1.212), (-1.575, 0.5862, 1.065), (-1.575, 0.5767, 0.9261), (-1.575, 0.5629, 0.8008), (-1.575, 0.5453, 0.6938), (-1.575, 0.5245, 0.6094), (-1.575, 0.5013, 0.5508), (-1.575, 0.4766, 0.5202), (-1.575, 0.4514, 0.5188), (-1.575, 0.4267, 0.5467), (-1.575, 0.4033, 0.6028), (-1.575, 0.3822, 0.6849), (-1.575, 0.3642, 0.7898), (-1.575, 0.35, 0.9137), (-1.575, 0.3402, 1.052), (-1.575, 0.335, 1.198), (-1.575, 0.3348, 1.348), (-1.556, 0.3569, 1.61), (-1.556, 0.3481, 1.48), (-1.556, 0.3697, 1.726), (-1.556, 0.3861, 1.826), (-1.556, 0.4055, 1.904), (-1.556, 0.4271, 1.959), (-1.556, 0.45, 1.987), (-1.556, 0.4734, 1.988), (-1.556, 0.4965, 1.962), (-1.556, 0.5182, 1.91), (-1.556, 0.5378, 1.834), (-1.556, 0.5546, 1.736), (-1.556, 0.5678, 1.621), (-1.556, 0.5769, 1.493), (-1.556, 0.5817, 1.356), (-1.556, 0.5819, 1.217), (-1.556, 0.5776, 1.08), (-1.556, 0.5688, 0.9508), (-1.556, 0.556, 0.8342), (-1.556, 0.5395, 0.7347), (-1.556, 0.5202, 0.6562), (-1.556, 0.4986, 0.6017), (-1.556, 0.4756, 0.5733), (-1.556, 0.4522, 0.572), (-1.556, 0.4292, 0.5979), (-1.556, 0.4074, 0.65), (-1.556, 0.3878, 0.7264), (-1.556, 0.3711, 0.8241), (-1.556, 0.3579, 0.9392), (-1.556, 0.3487, 1.068), (-1.556, 0.3439, 1.204), (-1.556, 0.3437, 1.343), (-1.574, 0.3569, 1.61), (-1.574, 0.3481, 1.48), (-1.574, 0.3697, 1.726), (-1.574, 0.3861, 1.826), (-1.574, 0.4055, 1.904), (-1.574, 0.4271, 1.959), (-1.574, 0.45, 1.987), (-1.574, 0.4734, 1.988), (-1.574, 0.4965, 1.962), (-1.574, 0.5182, 1.91), (-1.574, 0.5378, 1.834), (-1.574, 0.5546, 1.736), (-1.574, 0.5678, 1.621), (-1.574, 0.5769, 1.493), (-1.574, 0.5817, 1.356), (-1.574, 0.5819, 1.217), (-1.574, 0.5776, 1.08), (-1.574, 0.5688, 0.9508), (-1.574, 0.556, 0.8342), (-1.574, 0.5395, 0.7347), (-1.574, 0.5202, 0.6562), (-1.574, 0.4986, 0.6017), (-1.574, 0.4756, 0.5733), (-1.574, 0.4522, 0.572), (-1.574, 0.4292, 0.5979), (-1.574, 0.4074, 0.65), (-1.574, 0.3878, 0.7264), (-1.574, 0.3711, 0.8241), (-1.574, 0.3579, 0.9392), (-1.574, 0.3487, 1.068), (-1.574, 0.3439, 1.204), (-1.574, 0.3437, 1.343), (-1.556, 0.3437, 1.343), (-1.556, 0.3439, 1.204), (-1.574, 0.3437, 1.343), (-1.574, 0.3439, 1.204), (-1.556, 0.3569, 1.61), (-1.556, 0.3481, 1.48), (-1.574, 0.3569, 1.61), (-1.574, 0.3481, 1.48), (-1.556, 0.3569, 1.61), (-1.556, 0.3481, 1.48), (-1.574, 0.3569, 1.61), (-1.574, 0.3481, 1.48), (-1.556, 0.3481, 1.48), (-1.556, 0.3437, 1.343), (-1.574, 0.3481, 1.48), (-1.574, 0.3437, 1.343), (-1.556, 0.3481, 1.48), (-1.556, 0.3437, 1.343), (-1.574, 0.3481, 1.48), (-1.574, 0.3437, 1.343), (-1.556, 0.4541, 1.341), (-1.556, 0.4589, 1.204), (-1.574, 0.4541, 1.341), (-1.574, 0.4589, 1.204), (-1.575, 0.5245, 0.6094), (-1.575, 0.5453, 0.6938), (-1.574, 0.5202, 0.6562), (-1.574, 0.5395, 0.7347), (-1.556, 0.4544, 1.23), (-1.556, 0.4738, 1.308), (-1.574, 0.4544, 1.23), (-1.574, 0.4738, 1.308), (-1.556, 0.4728, 1.241), (-1.556, 0.451, 1.293), (-1.574, 0.4728, 1.241), (-1.574, 0.451, 1.293), (-1.574, 0.5202, 0.6562), (-1.574, 0.5395, 0.7347), (-1.574, 0.4544, 1.23), (-1.574, 0.4738, 1.308), (-1.556, 0.4619, 1.35), (-1.556, 0.4667, 1.214), (-1.574, 0.4619, 1.35), (-1.574, 0.4667, 1.214), (-2.884, 1.448e-08, 3.664), (-2.897, 0.9185, 3.669), (-2.971, -0.981, 3.676), (-2.897, -0.9185, 3.669), (-2.235, 0.9451, 0.9749), (-1.002, 0.9998, -1.01), (-0.9833, 0.4748, 0.2728), (-1.557, 0.4748, 1.286), (-0.9818, 0.4746, 0.2845), (-1.556, 0.4746, 1.297), (-0.9804, 0.474, 0.2957), (-1.554, 0.474, 1.309), (-0.9791, 0.4729, 0.306), (-1.553, 0.4729, 1.319), (-0.9779, 0.4716, 0.3151), (-1.552, 0.4716, 1.328), (-0.977, 0.4699, 0.3226), (-1.551, 0.4699, 1.336), (-0.9763, 0.4679, 0.3281), (-1.55, 0.4679, 1.341), (-0.9759, 0.4659, 0.3315), (-1.55, 0.4659, 1.344), (-0.9757, 0.4637, 0.3326), (-1.55, 0.4637, 1.346), (-0.9759, 0.4615, 0.3315), (-1.55, 0.4615, 1.344), (-0.9763, 0.4594, 0.3281), (-1.55, 0.4594, 1.341), (-0.977, 0.4575, 0.3226), (-1.551, 0.4575, 1.336), (-0.9779, 0.4558, 0.3151), (-1.552, 0.4558, 1.328), (-0.9791, 0.4544, 0.306), (-1.553, 0.4544, 1.319), (-0.9804, 0.4534, 0.2957), (-1.554, 0.4534, 1.309), (-0.9818, 0.4528, 0.2845), (-1.556, 0.4528, 1.297), (-0.9833, 0.4526, 0.2728), (-1.557, 0.4526, 1.286), (-0.9847, 0.4528, 0.2611), (-1.559, 0.4528, 1.274), (-0.9862, 0.4534, 0.2499), (-1.56, 0.4534, 1.263), (-0.9875, 0.4544, 0.2395), (-1.561, 0.4544, 1.253), (-0.9886, 0.4558, 0.2305), (-1.562, 0.4558, 1.243), (-0.9895, 0.4575, 0.223), (-1.563, 0.4575, 1.236), (-0.9902, 0.4594, 0.2175), (-1.564, 0.4594, 1.23), (-0.9907, 0.4615, 0.2141), (-1.564, 0.4615, 1.227), (-0.9908, 0.4637, 0.2129), (-1.565, 0.4637, 1.226), (-0.9907, 0.4659, 0.2141), (-1.564, 0.4659, 1.227), (-0.9902, 0.4679, 0.2175), (-1.564, 0.4679, 1.23), (-0.9895, 0.4699, 0.223), (-1.563, 0.4699, 1.236), (-0.9886, 0.4716, 0.2305), (-1.562, 0.4716, 1.243), (-0.9875, 0.4729, 0.2395), (-1.561, 0.4729, 1.253), (-0.9862, 0.474, 0.2499), (-1.56, 0.474, 1.263), (-0.9847, 0.4746, 0.2611), (-1.559, 0.4746, 1.274), (-1.001, 1.008, 0.9906), (-2.193, 0.9399, -0.9847), (-2.193, 1.011, 0.9688), (-2.196, 0.9998, -1.01), (-3.386, 0.9399, -0.9847), (-2.193, 1.011, 3.688), (-2.193, 0.9451, 0.9749), (-1.001, 0.9421, 0.9967), (-2.235, 0.9451, 3.694), (-2.235, 1.006, -0.9908), (-2.196, 0.9342, -1.004), (-1.002, 0.9342, -1.004), (-3.386, 1.006, -0.9908), (-2.193, 0.9451, 3.694), (-1.0, 1.0, 1.15), (1.0, 1.0, 1.15), (1.0, -1.0, 1.15), (-1.0, -1.0, 1.15), (-0.9317, 0.9317, 1.15), (0.9317, 0.9317, 1.15), (0.9317, -0.9317, 1.15), (-0.9317, -0.9317, 1.15), (-2.235, 1.011, 0.9688), (-2.235, 0.9399, -0.9847), (-2.235, 1.011, 3.688), (-2.193, 1.006, -0.9908), (-3.386, 1.011, 0.9688), (-3.386, 0.9451, 0.9749), (-2.965, 1.011, 3.689), (-2.965, 0.9451, 3.695), (-3.368, 1.011, 0.9315), (-3.368, 0.945, 0.9376), (-2.948, 1.011, 3.652), (-2.948, 0.945, 3.658), (-2.235, 0.9451, 0.9749), (-1.002, 0.9998, -1.01), (-1.001, 1.008, 0.9906), (-2.193, 0.9399, -0.9847), (-2.193, 1.011, 0.9688), (-2.196, 0.9998, -1.01), (-3.386, 0.9399, -0.9847), (-2.193, 1.011, 3.688), (-2.193, 0.9451, 0.9749), (-1.001, 0.9421, 0.9967), (-2.235, 0.9451, 3.694), (-2.235, 1.006, -0.9908), (-2.196, 0.9342, -1.004), (-1.002, 0.9342, -1.004), (-3.386, 1.006, -0.9908), (-2.193, 0.9451, 3.694), (-2.235, 1.011, 0.9688), (-2.235, 0.9399, -0.9847), (-2.235, 1.011, 3.688), (-2.193, 1.006, -0.9908), (-3.386, 1.011, 0.9688), (-3.386, 0.9451, 0.9749), (-2.965, 1.011, 3.689), (-2.965, 0.9451, 3.695), (-3.368, 1.011, 0.9315), (-3.368, 0.945, 0.9376), (-2.948, 1.011, 3.652), (-2.948, 0.945, 3.658), (-2.235, -0.9963, 0.9749), (-1.002, -0.9416, -1.01), (-1.001, -0.9337, 0.9906), (-2.193, -1.001, -0.9847), (-2.193, -0.9307, 0.9688), (-2.196, -0.9416, -1.01), (-3.386, -1.001, -0.9847), (-2.193, -0.9307, 3.688), (-2.193, -0.9963, 0.9749), (-1.001, -0.9993, 0.9967), (-2.235, -0.9963, 3.694), (-2.235, -0.9359, -0.9908), (-2.196, -1.007, -1.004), (-1.002, -1.007, -1.004), (-3.386, -0.9359, -0.9908), (-2.193, -0.9963, 3.694), (-2.235, -0.9307, 0.9688), (-2.235, -1.001, -0.9847), (-2.235, -0.9307, 3.688), (-2.193, -0.9359, -0.9908), (-3.386, -0.9307, 0.9688), (-3.386, -0.9963, 0.9749), (-2.965, -0.9307, 3.689), (-2.965, -0.9963, 3.695), (-3.368, -0.9308, 0.9315), (-3.368, -0.9964, 0.9376), (-2.948, -0.9308, 3.652), (-2.948, -0.9964, 3.658), (-0.9525, 0.3105, 1.217), (-0.9313, 0.3105, 1.217), (-0.9525, 0.3203, 1.193), (-0.9313, 0.3203, 1.193), (-0.9525, 0.3243, 1.135), (-0.9313, 0.3243, 1.135), (-0.9525, 0.3203, 1.077), (-0.9313, 0.3203, 1.077), (-0.9525, 0.3105, 1.053), (-0.9313, 0.3105, 1.053), (-0.9525, 0.3008, 1.077), (-0.9313, 0.3008, 1.077), (-0.9525, 0.2968, 1.135), (-0.9313, 0.2968, 1.135), (-0.9525, 0.3008, 1.193), (-0.9313, 0.3008, 1.193), (-0.9525, 0.3105, 1.203), (-0.9525, 0.3186, 1.183), (-0.9525, 0.322, 1.135), (-0.9525, 0.3186, 1.087), (-0.9525, 0.3105, 1.067), (-0.9525, 0.3024, 1.087), (-0.9525, 0.2991, 1.135), (-0.9525, 0.3024, 1.183), (-0.9441, 0.3105, 1.203), (-0.9441, 0.3186, 1.183), (-0.9441, 0.322, 1.135), (-0.9441, 0.3186, 1.087), (-0.9441, 0.3105, 1.067), (-0.9441, 0.3024, 1.087), (-0.9441, 0.2991, 1.135), (-0.9441, 0.3024, 1.183), (-0.9555, 0.269, 1.25), (-0.9256, 0.269, 1.25), (-0.9555, 0.2827, 1.217), (-0.9256, 0.2827, 1.217), (-0.9555, 0.2884, 1.135), (-0.9256, 0.2884, 1.135), (-0.9555, 0.2827, 1.053), (-0.9256, 0.2827, 1.053), (-0.9555, 0.269, 1.019), (-0.9256, 0.269, 1.019), (-0.9555, 0.2553, 1.053), (-0.9256, 0.2553, 1.053), (-0.9555, 0.2496, 1.135), (-0.9256, 0.2496, 1.135), (-0.9555, 0.2553, 1.217), (-0.9256, 0.2553, 1.217), (-0.9555, 0.269, 1.231), (-0.9555, 0.2804, 1.203), (-0.9555, 0.2852, 1.135), (-0.9555, 0.2804, 1.067), (-0.9555, 0.269, 1.039), (-0.9555, 0.2575, 1.067), (-0.9555, 0.2528, 1.135), (-0.9555, 0.2575, 1.203), (-0.9437, 0.269, 1.231), (-0.9437, 0.2804, 1.203), (-0.9437, 0.2852, 1.135), (-0.9437, 0.2804, 1.067), (-0.9437, 0.269, 1.039), (-0.9437, 0.2575, 1.067), (-0.9437, 0.2528, 1.135), (-0.9437, 0.2575, 1.203), (-0.9499, 0.3484, 1.187), (-0.9362, 0.3484, 1.187), (-0.9499, 0.3546, 1.172), (-0.9362, 0.3546, 1.172), (-0.9499, 0.3572, 1.135), (-0.9362, 0.3572, 1.135), (-0.9499, 0.3546, 1.098), (-0.9362, 0.3546, 1.098), (-0.9499, 0.3484, 1.082), (-0.9362, 0.3484, 1.082), (-0.9499, 0.3421, 1.098), (-0.9362, 0.3421, 1.098), (-0.9499, 0.3395, 1.135), (-0.9362, 0.3395, 1.135), (-0.9499, 0.3421, 1.172), (-0.9362, 0.3421, 1.172), (-0.9499, 0.3484, 1.179), (-0.9499, 0.3536, 1.166), (-0.9499, 0.3557, 1.135), (-0.9499, 0.3536, 1.104), (-0.9499, 0.3484, 1.091), (-0.9499, 0.3432, 1.104), (-0.9499, 0.341, 1.135), (-0.9499, 0.3432, 1.166), (-0.9445, 0.3484, 1.179), (-0.9445, 0.3536, 1.166), (-0.9445, 0.3557, 1.135), (-0.9445, 0.3536, 1.104), (-0.9445, 0.3484, 1.091), (-0.9445, 0.3432, 1.104), (-0.9445, 0.341, 1.135), (-0.9445, 0.3432, 1.166), (-0.9483, 0.3329, 1.093), (-0.9391, 0.3329, 1.093), (-0.9483, 0.3371, 1.082), (-0.9391, 0.3371, 1.082), (-0.9483, 0.3388, 1.057), (-0.9391, 0.3388, 1.057), (-0.9483, 0.3371, 1.032), (-0.9391, 0.3371, 1.032), (-0.9483, 0.3329, 1.022), (-0.9391, 0.3329, 1.022), (-0.9483, 0.3287, 1.032), (-0.9391, 0.3287, 1.032), (-0.9483, 0.3269, 1.057), (-0.9391, 0.3269, 1.057), (-0.9483, 0.3287, 1.082), (-0.9391, 0.3287, 1.082), (-0.9483, 0.3329, 1.087), (-0.9483, 0.3364, 1.078), (-0.9483, 0.3378, 1.057), (-0.9483, 0.3364, 1.037), (-0.9483, 0.3329, 1.028), (-0.9483, 0.3294, 1.037), (-0.9483, 0.3279, 1.057), (-0.9483, 0.3294, 1.078), (-0.9447, 0.3329, 1.087), (-0.9447, 0.3364, 1.078), (-0.9447, 0.3378, 1.057), (-0.9447, 0.3364, 1.037), (-0.9447, 0.3329, 1.028), (-0.9447, 0.3294, 1.037), (-0.9447, 0.3279, 1.057), (-0.9447, 0.3294, 1.078), (-0.9483, 0.3625, 1.093), (-0.9391, 0.3625, 1.093), (-0.9483, 0.3667, 1.083), (-0.9391, 0.3667, 1.083), (-0.9483, 0.3685, 1.058), (-0.9391, 0.3685, 1.058), (-0.9483, 0.3667, 1.033), (-0.9391, 0.3667, 1.033), (-0.9483, 0.3625, 1.022), (-0.9391, 0.3625, 1.022), (-0.9483, 0.3583, 1.033), (-0.9391, 0.3583, 1.033), (-0.9483, 0.3566, 1.058), (-0.9391, 0.3566, 1.058), (-0.9483, 0.3583, 1.083), (-0.9391, 0.3583, 1.083), (-0.9483, 0.3625, 1.087), (-0.9483, 0.366, 1.079), (-0.9483, 0.3675, 1.058), (-0.9483, 0.366, 1.037), (-0.9483, 0.3625, 1.028), (-0.9483, 0.359, 1.037), (-0.9483, 0.3576, 1.058), (-0.9483, 0.359, 1.079), (-0.9447, 0.3625, 1.087), (-0.9447, 0.366, 1.079), (-0.9447, 0.3675, 1.058), (-0.9447, 0.366, 1.037), (-0.9447, 0.3625, 1.028), (-0.9447, 0.359, 1.037), (-0.9447, 0.3576, 1.058), (-0.9447, 0.359, 1.079), (-1.0, 0.1067, 0.7866), (-1.0, 0.8933, 0.7866), (-1.0, 0.8933, -0.7866), (-1.0, 0.1067, -0.7866), (-0.9109, 0.1067, 0.7866), (-0.9109, 0.8933, 0.7866), (-0.9109, 0.8933, -0.7866), (-0.9109, 0.1067, -0.7866), (-1.112, -0.7232, 0.1752), (-1.205, -0.7232, 0.9716), (-1.112, -0.238, 0.1752), (-1.205, -0.238, 0.9716), (-1.002, -0.7232, 0.2364), (-1.002, -0.7232, 0.9971), (-1.002, -0.238, 0.2364), (-1.002, -0.238, 0.9971), (-1.135, -0.238, 0.1367), (-1.135, -0.7232, 0.1367), (-1.228, -0.7232, 0.9331), (-1.228, -0.238, 0.9331), (-1.146, -0.238, 0.1191), (-1.146, -0.7232, 0.1191), (-1.239, -0.7232, 0.9155), (-1.239, -0.238, 0.9155), (-2.883, -0.9317, 3.555), (-1.438, -0.9317, 3.555), (-2.883, 0.9317, 3.555), (-1.438, 0.9317, 3.555), (-1.452, 0.9185, 3.525), (-2.883, 3.612e-07, 3.52), (-2.897, 0.9185, 3.525), (-2.883, 3.612e-07, 3.555), (-2.897, -0.9185, 3.525), (-2.981, -0.9948, -1.268), (0.1858, -0.9948, -1.268), (-2.981, 0.9995, -1.268), (0.1858, 0.9995, -1.268), (-3.484, 0.9995, -1.005), (-3.484, -0.9948, -1.005), (-0.3171, -0.9948, -1.005), (-0.3171, 0.9995, -1.005), (-3.292, -0.9374, 3.612), (-3.292, -0.9374, 3.919), (-3.292, 0.942, 3.612), (-3.292, 0.942, 3.919), (-1.489, -0.9374, 3.612), (-1.489, -0.9374, 3.919), (-1.489, 0.942, 3.612), (-1.489, 0.942, 3.919), (-2.194, 0.9526, 0.9785), (-1.001, 0.9496, 1.0), (-1.002, 0.9416, -1.0), (-2.196, 0.9416, -1.0)], [(53, 55), (237, 58)], [(17, 3, 557, 556), (2, 3, 7, 6), (18, 19, 5, 4), (4, 5, 1, 0), (16, 18, 4, 0), (17, 1, 8, 20, 9, 3), (8, 11, 15, 12), (9, 10, 325, 324), (11, 8, 327, 326), (19, 7, 10, 21), (23, 22, 12, 15), (10, 9, 13, 14), (21, 10, 14, 23), (20, 8, 12, 22), (9, 20, 22, 13), (11, 21, 23, 15), (14, 13, 22, 23), (5, 19, 21, 11), (2, 6, 18, 16), (6, 7, 19, 18), (0, 1, 17, 16), (54, 26, 59, 238), (52, 53, 237, 56), (1, 8, 27, 26), (9, 3, 24, 25), (44, 30, 31, 45), (30, 34, 35, 31), (46, 32, 33, 47), (32, 28, 29, 33), (44, 28, 32, 46), (45, 31, 37, 48, 36, 29), (36, 40, 43, 39), (29, 36, 39, 33), (35, 38, 37, 31), (47, 49, 38, 35), (51, 43, 40, 50), (38, 42, 41, 37), (49, 51, 42, 38), (48, 50, 40, 36), (37, 41, 50, 48), (39, 43, 51, 49), (42, 51, 50, 41), (33, 39, 49, 47), (30, 44, 46, 34), (34, 46, 47, 35), (28, 44, 45, 29), (26, 27, 58, 59), (24, 52, 56, 62), (29, 54, 55, 36), (37, 53, 52, 31), (53, 25, 60, 237), (27, 55, 239, 58), (55, 54, 238, 239), (25, 24, 62, 60), (24, 3, 31, 52), (1, 26, 54, 29), (27, 8, 36, 55), (9, 25, 53, 37), (60, 61, 236, 237), (63, 62, 56, 57), (56, 237, 236, 57), (57, 236, 239, 238), (62, 63, 61, 60), (63, 59, 58, 61), (86, 118, 119, 87), (73, 105, 106, 74), (87, 119, 120, 88), (74, 106, 107, 75), (88, 120, 121, 89), (75, 107, 108, 76), (89, 121, 122, 90), (76, 108, 109, 77), (90, 122, 123, 91), (77, 109, 110, 78), (64, 96, 97, 65), (91, 123, 124, 92), (78, 110, 111, 79), (65, 97, 98, 66), (92, 124, 125, 93), (79, 111, 112, 80), (66, 98, 99, 67), (93, 125, 126, 94), (80, 112, 113, 81), (67, 99, 100, 68), (94, 126, 127, 95), (81, 113, 114, 82), (68, 100, 101, 69), (95, 127, 96, 64), (82, 114, 115, 83), (69, 101, 102, 70), (83, 115, 116, 84), (70, 102, 103, 71), (84, 116, 117, 85), (71, 103, 104, 72), (85, 117, 118, 86), (72, 104, 105, 73), (150, 151, 183, 182), (137, 138, 170, 169), (151, 152, 184, 183), (138, 139, 171, 170), (152, 153, 185, 184), (139, 140, 172, 171), (153, 154, 186, 185), (140, 141, 173, 172), (154, 155, 187, 186), (141, 142, 174, 173), (160, 161, 199, 198), (155, 156, 188, 187), (142, 143, 175, 174), (128, 130, 162, 160), (156, 157, 189, 188), (143, 144, 176, 175), (130, 131, 163, 162), (157, 158, 212, 213), (144, 145, 177, 176), (131, 132, 164, 163), (191, 190, 195, 194), (145, 146, 178, 177), (132, 133, 165, 164), (159, 129, 204, 205), (146, 147, 179, 178), (133, 134, 166, 165), (180, 179, 229, 228), (134, 135, 167, 166), (148, 149, 181, 180), (135, 136, 168, 167), (149, 150, 182, 181), (169, 168, 227, 226), (84, 85, 149, 148), (112, 111, 175, 176), (85, 86, 150, 149), (113, 112, 176, 177), (86, 87, 151, 150), (114, 113, 177, 178), (87, 88, 152, 151), (115, 114, 178, 179), (88, 89, 153, 152), (179, 180, 218, 219), (89, 90, 154, 153), (117, 116, 180, 181), (90, 91, 155, 154), (64, 65, 128, 129), (118, 117, 181, 182), (91, 92, 156, 155), (65, 66, 130, 128), (119, 118, 182, 183), (92, 93, 157, 156), (66, 67, 131, 130), (120, 119, 183, 184), (93, 94, 158, 157), (67, 68, 132, 131), (121, 120, 184, 185), (94, 95, 159, 158), (68, 69, 133, 132), (122, 121, 185, 186), (95, 64, 129, 159), (69, 70, 134, 133), (123, 122, 186, 187), (97, 96, 161, 160), (70, 71, 135, 134), (124, 123, 187, 188), (98, 97, 160, 162), (71, 72, 136, 135), (125, 124, 188, 189), (99, 98, 162, 163), (72, 73, 137, 136), (126, 125, 189, 190), (100, 99, 163, 164), (73, 74, 138, 137), (127, 126, 190, 191), (101, 100, 164, 165), (74, 75, 139, 138), (96, 127, 191, 161), (102, 101, 165, 166), (75, 76, 140, 139), (103, 102, 166, 167), (76, 77, 141, 140), (104, 103, 167, 168), (77, 78, 142, 141), (105, 104, 168, 169), (78, 79, 143, 142), (106, 105, 169, 170), (79, 80, 144, 143), (107, 106, 170, 171), (80, 81, 145, 144), (108, 107, 171, 172), (81, 82, 146, 145), (109, 108, 172, 173), (82, 83, 147, 146), (110, 109, 173, 174), (83, 84, 148, 147), (111, 110, 174, 175), (193, 192, 194, 195), (190, 158, 193, 195), (159, 191, 194, 192), (158, 159, 192, 193), (199, 197, 201, 203), (161, 129, 197, 199), (129, 128, 196, 197), (128, 160, 198, 196), (201, 200, 202, 203), (197, 196, 200, 201), (196, 198, 202, 200), (198, 199, 203, 202), (206, 207, 211, 210), (129, 161, 206, 204), (191, 159, 205, 207), (161, 191, 207, 206), (209, 208, 210, 211), (204, 206, 210, 208), (205, 204, 208, 209), (207, 205, 209, 211), (212, 214, 234, 232), (158, 190, 214, 212), (190, 189, 215, 214), (189, 157, 213, 215), (216, 217, 219, 218), (116, 115, 217, 216), (180, 116, 216, 218), (115, 179, 219, 217), (221, 220, 222, 223), (147, 148, 220, 221), (148, 180, 222, 220), (179, 147, 221, 223), (225, 224, 226, 227), (168, 136, 225, 227), (136, 137, 224, 225), (137, 169, 226, 224), (228, 229, 231, 230), (222, 180, 228, 230), (223, 222, 230, 231), (179, 223, 231, 229), (233, 232, 234, 235), (214, 215, 235, 234), (215, 213, 233, 235), (213, 212, 232, 233), (59, 63, 57, 238), (61, 58, 239, 236), (236, 61, 587, 585), (242, 243, 245, 244), (244, 245, 247, 246), (246, 247, 249, 248), (248, 249, 251, 250), (250, 251, 253, 252), (252, 253, 255, 254), (254, 255, 257, 256), (256, 257, 259, 258), (258, 259, 261, 260), (260, 261, 263, 262), (262, 263, 265, 264), (264, 265, 267, 266), (266, 267, 269, 268), (268, 269, 271, 270), (270, 271, 273, 272), (272, 273, 275, 274), (274, 275, 277, 276), (276, 277, 279, 278), (278, 279, 281, 280), (280, 281, 283, 282), (282, 283, 285, 284), (284, 285, 287, 286), (286, 287, 289, 288), (288, 289, 291, 290), (290, 291, 293, 292), (292, 293, 295, 294), (294, 295, 297, 296), (296, 297, 299, 298), (298, 299, 301, 300), (300, 301, 303, 302), (245, 243, 305, 303, 301, 299, 297, 295, 293, 291, 289, 287, 285, 283, 281, 279, 277, 275, 273, 271, 269, 267, 265, 263, 261, 259, 257, 255, 253, 251, 249, 247), (328, 315, 318, 332), (302, 303, 305, 304), (304, 305, 243, 242), (242, 244, 246, 248, 250, 252, 254, 256, 258, 260, 262, 264, 266, 268, 270, 272, 274, 276, 278, 280, 282, 284, 286, 288, 290, 292, 294, 296, 298, 300, 302, 304), (241, 306, 308, 309), (328, 308, 331, 315), (607, 606, 605, 608), (312, 240, 329, 307), (311, 308, 328, 330), (308, 306, 313, 312), (241, 309, 316, 317), (306, 241, 317, 313), (331, 307, 329, 315), (308, 312, 307, 331), (312, 319, 314, 240), (323, 322, 326, 327), (321, 320, 324, 325), (1, 5, 322, 323), (5, 11, 326, 322), (8, 1, 323, 327), (7, 3, 320, 321), (10, 7, 321, 325), (3, 9, 324, 320), (330, 328, 240, 314), (333, 332, 318, 310), (319, 311, 330, 314), (315, 329, 310, 318), (329, 240, 333, 310), (240, 328, 332, 333), (335, 333, 337, 339), (337, 336, 338, 339), (332, 334, 338, 336), (333, 332, 336, 337), (334, 335, 339, 338), (356, 351, 354, 360), (342, 344, 605, 606), (356, 344, 359, 351), (345, 341, 607, 608), (348, 340, 357, 343), (347, 344, 356, 358), (344, 342, 349, 348), (341, 345, 352, 353), (342, 341, 353, 349), (359, 343, 357, 351), (344, 348, 343, 359), (348, 355, 350, 340), (358, 356, 340, 350), (361, 360, 354, 346), (355, 347, 358, 350), (351, 357, 346, 354), (357, 340, 361, 346), (340, 356, 360, 361), (363, 361, 365, 367), (365, 364, 366, 367), (360, 362, 366, 364), (361, 360, 364, 365), (362, 363, 367, 366), (384, 379, 382, 388), (369, 370, 372, 373), (384, 372, 387, 379), (381, 380, 376, 377), (376, 368, 385, 371), (375, 372, 384, 386), (372, 370, 377, 376), (369, 373, 380, 381), (370, 369, 381, 377), (387, 371, 385, 379), (372, 376, 371, 387), (376, 383, 378, 368), (386, 384, 368, 378), (389, 388, 382, 374), (383, 375, 386, 378), (379, 385, 374, 382), (385, 368, 389, 374), (368, 384, 388, 389), (391, 389, 393, 395), (393, 392, 394, 395), (388, 390, 394, 392), (389, 388, 392, 393), (390, 391, 395, 394), (396, 397, 399, 398), (398, 399, 401, 400), (400, 401, 403, 402), (402, 403, 405, 404), (404, 405, 407, 406), (406, 407, 409, 408), (399, 397, 411, 409, 407, 405, 403, 401), (408, 409, 411, 410), (410, 411, 397, 396), (408, 410, 419, 418), (418, 419, 427, 426), (398, 400, 414, 413), (404, 406, 417, 416), (410, 396, 412, 419), (396, 398, 413, 412), (400, 402, 415, 414), (406, 408, 418, 417), (402, 404, 416, 415), (420, 421, 422, 423, 424, 425, 426, 427), (416, 417, 425, 424), (414, 415, 423, 422), (412, 413, 421, 420), (419, 412, 420, 427), (417, 418, 426, 425), (415, 416, 424, 423), (413, 414, 422, 421), (428, 429, 431, 430), (430, 431, 433, 432), (432, 433, 435, 434), (434, 435, 437, 436), (436, 437, 439, 438), (438, 439, 441, 440), (431, 429, 443, 441, 439, 437, 435, 433), (440, 441, 443, 442), (442, 443, 429, 428), (440, 442, 451, 450), (450, 451, 459, 458), (430, 432, 446, 445), (436, 438, 449, 448), (442, 428, 444, 451), (428, 430, 445, 444), (432, 434, 447, 446), (438, 440, 450, 449), (434, 436, 448, 447), (452, 453, 454, 455, 456, 457, 458, 459), (448, 449, 457, 456), (446, 447, 455, 454), (444, 445, 453, 452), (451, 444, 452, 459), (449, 450, 458, 457), (447, 448, 456, 455), (445, 446, 454, 453), (460, 461, 463, 462), (462, 463, 465, 464), (464, 465, 467, 466), (466, 467, 469, 468), (468, 469, 471, 470), (470, 471, 473, 472), (463, 461, 475, 473, 471, 469, 467, 465), (472, 473, 475, 474), (474, 475, 461, 460), (472, 474, 483, 482), (482, 483, 491, 490), (462, 464, 478, 477), (468, 470, 481, 480), (474, 460, 476, 483), (460, 462, 477, 476), (464, 466, 479, 478), (470, 472, 482, 481), (466, 468, 480, 479), (484, 485, 486, 487, 488, 489, 490, 491), (480, 481, 489, 488), (478, 479, 487, 486), (476, 477, 485, 484), (483, 476, 484, 491), (481, 482, 490, 489), (479, 480, 488, 487), (477, 478, 486, 485), (492, 493, 495, 494), (494, 495, 497, 496), (496, 497, 499, 498), (498, 499, 501, 500), (500, 501, 503, 502), (502, 503, 505, 504), (495, 493, 507, 505, 503, 501, 499, 497), (504, 505, 507, 506), (506, 507, 493, 492), (504, 506, 515, 514), (514, 515, 523, 522), (494, 496, 510, 509), (500, 502, 513, 512), (506, 492, 508, 515), (492, 494, 509, 508), (496, 498, 511, 510), (502, 504, 514, 513), (498, 500, 512, 511), (516, 517, 518, 519, 520, 521, 522, 523), (512, 513, 521, 520), (510, 511, 519, 518), (508, 509, 517, 516), (515, 508, 516, 523), (513, 514, 522, 521), (511, 512, 520, 519), (509, 510, 518, 517), (524, 525, 527, 526), (526, 527, 529, 528), (528, 529, 531, 530), (530, 531, 533, 532), (532, 533, 535, 534), (534, 535, 537, 536), (527, 525, 539, 537, 535, 533, 531, 529), (536, 537, 539, 538), (538, 539, 525, 524), (536, 538, 547, 546), (546, 547, 555, 554), (526, 528, 542, 541), (532, 534, 545, 544), (538, 524, 540, 547), (524, 526, 541, 540), (528, 530, 543, 542), (534, 536, 546, 545), (530, 532, 544, 543), (548, 549, 550, 551, 552, 553, 554, 555), (544, 545, 553, 552), (542, 543, 551, 550), (540, 541, 549, 548), (547, 540, 548, 555), (545, 546, 554, 553), (543, 544, 552, 551), (541, 542, 550, 549), (559, 556, 560, 563), (16, 17, 556, 559), (3, 2, 558, 557), (2, 16, 559, 558), (563, 560, 561, 562), (557, 558, 562, 561), (558, 559, 563, 562), (556, 557, 561, 560), (567, 566, 572, 575), (566, 567, 571, 570), (570, 571, 569, 568), (568, 569, 565, 564), (566, 570, 568, 564), (565, 569, 571, 567), (574, 575, 579, 578), (564, 565, 574, 573), (577, 578, 579, 576), (566, 564, 573, 572), (572, 573, 577, 576), (575, 572, 576, 579), (573, 574, 578, 577), (597, 598, 600, 599), (237, 236, 585, 586), (61, 239, 588, 587), (58, 27, 581, 580), (53, 25, 583, 584), (60, 237, 586, 582), (25, 60, 582, 583), (27, 53, 584, 581), (239, 58, 580, 588), (589, 591, 592, 590), (594, 595, 596, 593), (592, 591, 593, 596), (589, 590, 595, 594), (590, 592, 596, 595), (591, 589, 594, 593), (599, 600, 604, 603), (603, 604, 602, 601), (601, 602, 598, 597), (599, 603, 601, 597), (604, 600, 598, 602), (341, 342, 606, 607), (344, 345, 608, 605)])
me_cube_001.polygons.foreach_set('material_index', [2, 0, 0, 0, 0, 2, 0, 0, 0, 0, 0, 0, 1, 2, 2, 1, 0, 0, 0, 0, 2, 0, 2, 0, 0, 2, 0, 0, 0, 0, 0, 0, 0, 0, 0, 0, 0, 0, 0, 0, 0, 0, 0, 0, 0, 0, 0, 0, 0, 2, 0, 0, 0, 0, 0, 0, 0, 0, 0, 0, 0, 0, 0, 0, 2, 2, 2, 2, 2, 2, 2, 2, 2, 2, 2, 2, 2, 2, 2, 2, 2, 2, 2, 2, 2, 2, 2, 2, 2, 2, 2, 2, 2, 2, 2, 2, 2, 2, 2, 2, 2, 2, 2, 2, 2, 2, 2, 2, 2, 2, 2, 2, 2, 2, 2, 2, 2, 2, 2, 2, 2, 2, 2, 2, 2, 2, 2, 2, 2, 2, 2, 2, 2, 2, 2, 2, 2, 2, 2, 2, 2, 2, 2, 2, 2, 2, 2, 2, 2, 2, 2, 2, 2, 2, 2, 2, 2, 2, 2, 2, 2, 2, 2, 2, 2, 2, 2, 2, 2, 2, 2, 2, 2, 2, 2, 2, 2, 2, 2, 2, 2, 2, 2, 2, 2, 2, 2, 2, 2, 2, 2, 2, 2, 2, 2, 2, 2, 2, 2, 2, 2, 2, 2, 2, 2, 2, 2, 2, 2, 2, 2, 2, 2, 2, 2, 2, 2, 2, 2, 2, 2, 2, 2, 2, 2, 2, 2, 2, 2, 2, 2, 2, 2, 2, 2, 2, 0, 0, 0, 3, 3, 3, 3, 3, 3, 3, 3, 3, 3, 3, 3, 3, 3, 3, 3, 3, 3, 3, 3, 3, 3, 3, 3, 3, 3, 3, 3, 3, 3, 3, 0, 3, 3, 3, 0, 0, 2, 3, 0, 0, 0, 0, 0, 0, 3, 0, 0, 0, 0, 3, 0, 0, 3, 0, 0, 0, 0, 2, 0, 0, 0, 0, 0, 0, 0, 0, 0, 0, 2, 0, 0, 0, 0, 0, 0, 2, 0, 0, 0, 0, 2, 0, 0, 0, 0, 0, 0, 2, 2, 2, 2, 3, 2, 0, 0, 0, 0, 0, 3, 0, 0, 0, 0, 2, 0, 0, 0, 0, 0, 0, 1, 1, 1, 1, 1, 1, 1, 1, 1, 1, 1, 1, 1, 1, 1, 1, 1, 1, 4, 1, 1, 1, 1, 1, 1, 1, 1, 1, 1, 1, 1, 1, 1, 1, 1, 1, 1, 1, 1, 1, 1, 1, 1, 1, 4, 1, 1, 1, 1, 1, 1, 1, 1, 1, 1, 1, 1, 1, 1, 1, 1, 1, 1, 1, 1, 1, 1, 1, 1, 1, 4, 1, 1, 1, 1, 1, 1, 1, 1, 1, 1, 1, 1, 1, 1, 1, 1, 1, 1, 1, 1, 1, 1, 1, 1, 1, 4, 1, 1, 1, 1, 1, 1, 1, 1, 1, 1, 1, 1, 1, 1, 1, 1, 1, 1, 1, 1, 1, 1, 1, 1, 1, 4, 1, 1, 1, 1, 1, 1, 1, 2, 2, 2, 2, 2, 0, 0, 2, 2, 2, 2, 2, 2, 2, 0, 2, 2, 2, 2, 2, 2, 2, 0, 0, 0, 0, 0, 0, 0, 0, 0, 1, 0, 0, 0, 0, 2, 2, 2, 2, 2, 0, 0])
me_cube_001.materials.append(mat_yellow)
me_cube_001.materials.append(mat_black)
me_cube_001.materials.append(mat_leather)
me_cube_001.materials.append(mat_gunmetal)
me_cube_001.materials.append(mat_white)
me_cube_001.use_remesh_preserve_volume = False
me_cube_001.use_remesh_preserve_attributes = False
me_cube_001.use_mirror_vertex_groups = False
me_cube_001.update()

# ---- objects
ob_cube = bpy.data.objects.new('Cube', me_cube_002)
ob_suzanne = bpy.data.objects.new('Suzanne', me_suzanne)
ob_point = bpy.data.objects.new('Point', light_point)
ob_cube_001 = bpy.data.objects.new('Cube.001', me_cube_001)
ob_lamp = bpy.data.objects.new('Lamp', light_lamp)
ob_camera = bpy.data.objects.new('Camera', cam_camera)

# ---- transforms, parenting, visibility, modifiers, constraints
ob_cube.location = (2.586, 0.0, 0.7371)
ob_cube.scale = (0.03677, 0.03677, 0.03677)
ob_cube.lineart.crease_threshold = 0.0
ob_suzanne.location = (2.594, -0.005318, 0.852)
ob_suzanne.rotation_euler = (0.0, -0.0, 1.571)
ob_suzanne.scale = (0.08027, 0.08027, 0.08027)
ob_suzanne.lineart.crease_threshold = 0.0
ob_point.location = (-1.96, -0.3087, 1.201)
ob_point.lineart.crease_threshold = 0.0
ob_cube_001.location = (1.551, -0.004071, 0.3756)
ob_cube_001.scale = (1.11, 1.762, 0.2963)
ob_cube_001.lineart.crease_threshold = 0.0
ob_lamp.location = (4.076, 1.005, 5.904)
ob_lamp.rotation_euler = (0.6503, 0.05522, 1.866)
ob_lamp.lock_rotations_4d = False
ob_lamp.empty_display_type = 'ARROWS'
ob_lamp.color = (0.0, 0.0, 0.0, 0.0)
ob_lamp.lineart.crease_threshold = 0.0
ob_camera.location = (-1.53, 0.79, 1.16)
ob_camera.rotation_euler = (1.581, 0.0, -1.81)
ob_camera.lock_location = (False, True, False)
ob_camera.lock_rotations_4d = False
ob_camera.empty_display_type = 'ARROWS'
ob_camera.color = (0.0, 0.0, 0.0, 0.0)
ob_camera.display_type = 'WIRE'
ob_camera.lineart.crease_threshold = 0.0

# ---- collection membership
col_collection_1.objects.link(ob_cube)
col_collection_1.objects.link(ob_suzanne)
col_collection_1.objects.link(ob_point)
col_collection_1.objects.link(ob_cube_001)
col_collection_1.objects.link(ob_lamp)
col_collection_1.objects.link(ob_camera)

# ---- scene / render settings (as saved in the file)
scene.camera = ob_camera
scene.frame_start = 1; scene.frame_end = 250; scene.frame_set(1)
scene.render.engine = 'CYCLES'
scene.render.resolution_percentage = 50
scene.render.dither_intensity = 0.0
scene.cycles.use_denoising = False
scene.cycles.samples = 128
scene.cycles.sampling_pattern = 'TABULATED_SOBOL'
scene.cycles.use_adaptive_sampling = False
scene.cycles.use_light_tree = False
scene.cycles.blur_glossy = 0.0
scene.cycles.sample_clamp_indirect = 0.0
scene.view_settings.view_transform = 'Standard'
bpy.context.view_layer.update()
